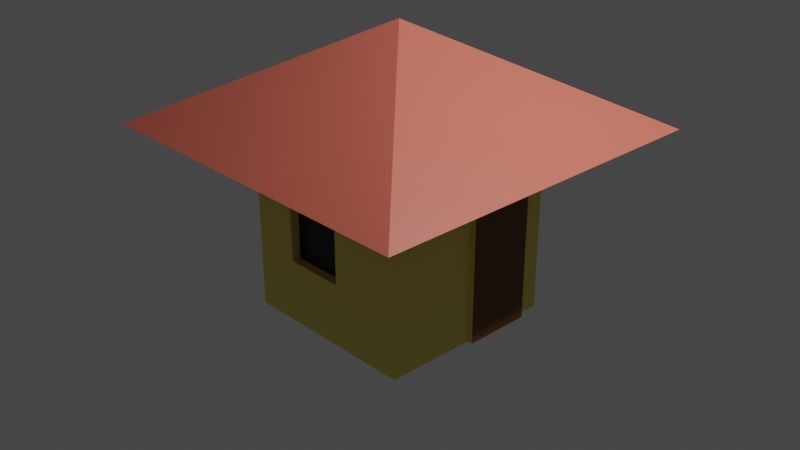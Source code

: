 # Source: smallhouse.blend  (saved by Blender 2.92.15; exported with 4.5.12 LTS)
import bpy
from mathutils import Matrix  # noqa: F401  (used for matrix-valued properties, if any)

bpy.ops.wm.read_factory_settings(use_empty=True)
scene = bpy.context.scene
scene.name = 'Scene'

# ---- collections
col_collection = bpy.data.collections.new('Collection'); scene.collection.children.link(col_collection)

# ---- materials (node trees are filled in below, after node groups)
mat_material_002 = bpy.data.materials.new('Material.002')
mat_material_002.use_transparent_shadow = False
mat_material_003 = bpy.data.materials.new('Material.003')
mat_material_003.use_transparent_shadow = False
mat_material_004 = bpy.data.materials.new('Material.004')
mat_material_004.use_transparent_shadow = False
mat_material_001 = bpy.data.materials.new('Material.001')
mat_material_001.use_transparent_shadow = False

# ---- material node trees
mat_material_002.use_nodes = True; mat_material_002.node_tree.nodes.clear()
_N = mat_material_002.node_tree.nodes; _L = mat_material_002.node_tree.links
n0 = _N.new('ShaderNodeBsdfPrincipled'); n0.name = 'Principled BSDF'; n0.location = (10, 300)
n0.distribution = 'GGX'
n0.subsurface_method = 'BURLEY'
n0.inputs[0].default_value = (0.8, 0.6939, 0.1495, 1.0)
n0.inputs[3].default_value = 1.45
n0.inputs[27].default_value = (0.0, 0.0, 0.0, 1.0)
n0.inputs[28].default_value = 1.0
n1 = _N.new('ShaderNodeOutputMaterial'); n1.name = 'Material Output'; n1.location = (300, 300)
_L.new(n0.outputs[0], n1.inputs[0])
n1.is_active_output = True
mat_material_003.use_nodes = True; mat_material_003.node_tree.nodes.clear()
_N = mat_material_003.node_tree.nodes; _L = mat_material_003.node_tree.links
n0 = _N.new('ShaderNodeBsdfPrincipled'); n0.name = 'Principled BSDF'; n0.location = (10, 300)
n0.distribution = 'GGX'
n0.subsurface_method = 'BURLEY'
n0.inputs[0].default_value = (0.8, 0.1716, 0.1204, 1.0)
n0.inputs[3].default_value = 1.45
n0.inputs[27].default_value = (0.0, 0.0, 0.0, 1.0)
n0.inputs[28].default_value = 1.0
n1 = _N.new('ShaderNodeOutputMaterial'); n1.name = 'Material Output'; n1.location = (300, 300)
_L.new(n0.outputs[0], n1.inputs[0])
n1.is_active_output = True
mat_material_004.use_nodes = True; mat_material_004.node_tree.nodes.clear()
_N = mat_material_004.node_tree.nodes; _L = mat_material_004.node_tree.links
n0 = _N.new('ShaderNodeBsdfPrincipled'); n0.name = 'Principled BSDF'; n0.location = (10, 300)
n0.distribution = 'GGX'
n0.subsurface_method = 'BURLEY'
n0.inputs[0].default_value = (0.1523, 0.05041, 0.0, 1.0)
n0.inputs[3].default_value = 1.45
n0.inputs[27].default_value = (0.0, 0.0, 0.0, 1.0)
n0.inputs[28].default_value = 1.0
n1 = _N.new('ShaderNodeOutputMaterial'); n1.name = 'Material Output'; n1.location = (300, 300)
_L.new(n0.outputs[0], n1.inputs[0])
n1.is_active_output = True
mat_material_001.use_nodes = True; mat_material_001.node_tree.nodes.clear()
_N = mat_material_001.node_tree.nodes; _L = mat_material_001.node_tree.links
n0 = _N.new('ShaderNodeBsdfPrincipled'); n0.name = 'Principled BSDF'; n0.location = (10, 300)
n0.distribution = 'GGX'
n0.subsurface_method = 'BURLEY'
n0.inputs[0].default_value = (0.0, 0.0, 0.0, 1.0)
n0.inputs[3].default_value = 1.45
n0.inputs[27].default_value = (0.0, 0.0, 0.0, 1.0)
n0.inputs[28].default_value = 1.0
n1 = _N.new('ShaderNodeOutputMaterial'); n1.name = 'Material Output'; n1.location = (300, 300)
_L.new(n0.outputs[0], n1.inputs[0])
n1.is_active_output = True

# ---- world
world_world = bpy.data.worlds.new('World'); scene.world = world_world
world_world.use_nodes = True; world_world.node_tree.nodes.clear()
_N = world_world.node_tree.nodes; _L = world_world.node_tree.links
n0 = _N.new('ShaderNodeOutputWorld'); n0.name = 'World Output'; n0.location = (300, 300)
n1 = _N.new('ShaderNodeBackground'); n1.name = 'Background'; n1.location = (10, 300)
n1.inputs[0].default_value = (0.05088, 0.05088, 0.05088, 1.0)
_L.new(n1.outputs[0], n0.inputs[0])
n0.is_active_output = True
world_world.color = (0.05088, 0.05088, 0.05088)
world_world.use_sun_shadow = False
world_world.sun_shadow_jitter_overblur = 0.0

# ---- cameras
cam_camera = bpy.data.cameras.new('Camera')
cam_camera.clip_end = 100.0
cam_camera.ortho_scale = 7.314

# ---- lights
light_light = bpy.data.lights.new('Light', 'POINT')
light_light.transmission_factor = 0.0
light_light.energy = 1000.0
light_light.shadow_soft_size = 0.1
light_light.shadow_maximum_resolution = 0.006
light_light.use_absolute_resolution = True

# ---- meshes
me_cube_001 = bpy.data.meshes.new('Cube.001')
me_cube_001.from_pydata([(-1.0, -1.0, -1.0), (-1.0, -1.0, 1.0), (-1.0, 1.0, -1.0), (-1.0, 1.0, 1.0), (1.0, -1.0, -1.0), (1.0, -1.0, 1.0), (1.0, 1.0, -1.0), (1.0, 1.0, 1.0), (-1.916, -1.916, 1.0), (-1.916, 1.916, 1.0), (1.916, 1.916, 1.0), (1.916, -1.916, 1.0), (0.0, 0.0, 2.077), (-1.0, -1.0, -0.3119), (-1.0, 1.0, -0.3119), (1.0, 1.0, -0.3119), (1.0, -1.0, -0.3119), (-1.0, -1.0, 0.4732), (-1.0, 1.0, 0.4732), (1.0, 1.0, 0.4732), (1.0, -1.0, 0.4732), (-1.0, -0.00765, -1.0), (-1.0, -0.00765, 1.0), (1.0, -0.00765, -1.0), (1.0, -0.00765, 1.0), (-1.916, -0.01466, 1.0), (1.916, -0.01466, 1.0), (1.0, -0.00765, -0.3119), (-1.0, -0.00765, -0.3119), (1.0, -0.00765, 0.4732), (-1.0, -0.00765, 0.4732), (-1.0, 0.7364, 1.0), (1.0, 0.7364, -1.0), (-1.916, 1.411, 1.0), (-0.5012, -0.5012, 1.796), (0.5012, -0.5012, 1.796), (-1.0, 0.7364, -0.3119), (-1.0, 0.7364, 0.4732), (-1.0, 0.7364, -1.0), (1.0, 0.7364, 1.0), (1.916, 1.411, 1.0), (1.0, 0.7364, -0.3119), (1.0, 0.7364, 0.4732), (0.1748, 1.0, -1.0), (-0.4918, 1.0, -1.0), (-0.4918, 1.0, 1.0), (0.1748, 1.0, 1.0), (-0.4918, -1.0, -1.0), (0.1748, -1.0, -1.0), (0.1748, -1.0, 1.0), (-0.4918, -1.0, 1.0), (-0.9423, 1.916, 1.0), (0.3349, 1.916, 1.0), (0.3349, -1.916, 1.0), (-0.9423, -1.916, 1.0), (0.1748, -1.0, -0.3119), (-0.4918, -1.0, -0.3119), (-0.4918, 1.0, -0.3119), (0.1748, 1.0, -0.3119), (0.1748, -1.0, 0.4732), (-0.4918, -1.0, 0.4732), (-0.4918, 1.0, 0.4732), (0.1748, 1.0, 0.4732), (0.1748, -0.00765, -1.0), (-0.4918, -0.00765, -1.0), (0.1748, 0.7364, -1.0), (-0.4918, 0.7364, -1.0), (0.08762, -0.5012, 1.796), (-0.2465, -0.5012, 1.796), (0.1748, -0.9, -0.3119), (-0.4918, -0.9, -0.3119), (0.1748, -0.9, 0.4732), (-0.4918, -0.9, 0.4732), (1.058, 0.7364, -0.3119), (1.058, -0.00765, -0.3119), (1.058, 0.7364, 0.4732), (1.058, -0.00765, 0.4732), (1.058, -0.00765, -1.0), (1.058, 0.7364, -1.0)], [], [(37, 31, 3, 18), (62, 46, 7, 19), (29, 24, 5, 20), (60, 50, 1, 17), (63, 23, 4, 48), (22, 1, 8, 25), (34, 68, 67, 35, 12), (49, 5, 11, 53), (45, 3, 9, 51), (39, 7, 10, 40), (10, 52, 51, 9, 12), (35, 40, 10, 12), (33, 25, 8, 34), (47, 56, 13, 0), (23, 27, 16, 4), (43, 58, 15, 6), (38, 36, 14, 2), (56, 60, 17, 13), (27, 29, 20, 16), (58, 62, 19, 15), (36, 37, 18, 14), (13, 17, 30, 28), (27, 23, 77, 74), (0, 13, 28, 21), (41, 42, 75, 73), (5, 24, 26, 11), (31, 22, 25, 33), (65, 32, 23, 63), (42, 39, 24, 29), (17, 1, 22, 30), (19, 7, 39, 42), (43, 6, 32, 65), (3, 31, 33, 9), (6, 15, 41, 32), (15, 19, 42, 41), (28, 30, 37, 36), (21, 28, 36, 38), (9, 33, 34, 12), (11, 26, 40, 35), (24, 39, 40, 26), (53, 11, 35, 67), (30, 22, 31, 37), (8, 54, 68, 34), (54, 53, 67, 68), (2, 44, 66, 38), (44, 43, 65, 66), (38, 66, 64, 21), (66, 65, 63, 64), (14, 18, 61, 57), (57, 61, 62, 58), (16, 20, 59, 55), (55, 59, 71, 69), (2, 14, 57, 44), (44, 57, 58, 43), (4, 16, 55, 48), (48, 55, 56, 47), (7, 46, 52, 10), (46, 45, 51, 52), (1, 50, 54, 8), (50, 49, 53, 54), (21, 64, 47, 0), (64, 63, 48, 47), (20, 5, 49, 59), (59, 49, 50, 60), (18, 3, 45, 61), (61, 45, 46, 62), (69, 71, 72, 70), (59, 60, 72, 71), (56, 55, 69, 70), (60, 56, 70, 72), (73, 75, 76, 74), (78, 73, 74, 77), (29, 27, 74, 76), (23, 32, 78, 77), (32, 41, 73, 78), (42, 29, 76, 75)])
me_cube_001.polygons.foreach_set('material_index', [0, 0, 0, 0, 0, 1, 1, 1, 1, 1, 1, 1, 1, 0, 0, 0, 0, 0, 0, 0, 0, 0, 0, 0, 0, 1, 1, 0, 0, 0, 0, 0, 1, 0, 0, 0, 0, 1, 1, 1, 1, 0, 1, 1, 0, 0, 0, 0, 0, 0, 0, 0, 0, 0, 0, 0, 1, 1, 1, 1, 0, 0, 0, 0, 0, 0, 3, 0, 0, 0, 2, 2, 0, 0, 0, 0])
_uv = me_cube_001.uv_layers.new(name='UVMap')
_uv.uv.foreach_set('vector', [0.5591, 0.217, 0.625, 0.217, 0.625, 0.25, 0.5591, 0.25, 0.5591, 0.3969, 0.625, 0.3969, 0.625, 0.5, 0.5591, 0.5, 0.5591, 0.626, 0.625, 0.626, 0.625, 0.75, 0.5591, 0.75, 0.5591, 0.9365, 0.625, 0.9365, 0.625, 1.0, 0.5591, 1.0, 0.2719, 0.626, 0.375, 0.626, 0.375, 0.75, 0.2719, 0.75, 0.625, 0.124, 0.625, 0.0, 0.625, 0.0, 0.625, 0.124, 0.625, 1.0, 0.625, 0.9834, 0.625, 0.9616, 0.625, 0.9346, 0.625, 1.0, 0.625, 0.8531, 0.625, 0.75, 0.625, 0.75, 0.625, 0.8531, 0.625, 0.3135, 0.625, 0.25, 0.625, 0.25, 0.625, 0.3135, 0.625, 0.533, 0.625, 0.5, 0.625, 0.5, 0.625, 0.533, 0.625, 0.5, 0.625, 0.3969, 0.625, 0.3135, 0.625, 0.25, 0.625, 0.5, 0.625, 0.75, 0.625, 0.533, 0.625, 0.5, 0.625, 0.75, 0.625, 0.217, 0.625, 0.124, 0.625, 0.0, 0.625, 0.1846, 0.375, 0.9365, 0.461, 0.9365, 0.461, 1.0, 0.375, 1.0, 0.375, 0.626, 0.461, 0.626, 0.461, 0.75, 0.375, 0.75, 0.375, 0.3969, 0.461, 0.3969, 0.461, 0.5, 0.375, 0.5, 0.375, 0.217, 0.461, 0.217, 0.461, 0.25, 0.375, 0.25, 0.461, 0.9365, 0.5591, 0.9365, 0.5591, 1.0, 0.461, 1.0, 0.461, 0.626, 0.5591, 0.626, 0.5591, 0.75, 0.461, 0.75, 0.461, 0.3969, 0.5591, 0.3969, 0.5591, 0.5, 0.461, 0.5, 0.461, 0.217, 0.5591, 0.217, 0.5591, 0.25, 0.461, 0.25, 0.461, 0.0, 0.5591, 0.0, 0.5591, 0.124, 0.461, 0.124, 0.461, 0.626, 0.375, 0.626, 0.375, 0.626, 0.461, 0.626, 0.375, 0.0, 0.461, 0.0, 0.461, 0.124, 0.375, 0.124, 0.461, 0.533, 0.5591, 0.533, 0.5591, 0.533, 0.461, 0.533, 0.625, 0.75, 0.625, 0.626, 0.625, 0.626, 0.625, 0.75, 0.625, 0.217, 0.625, 0.124, 0.625, 0.124, 0.625, 0.217, 0.2719, 0.533, 0.375, 0.533, 0.375, 0.626, 0.2719, 0.626, 0.5591, 0.533, 0.625, 0.533, 0.625, 0.626, 0.5591, 0.626, 0.5591, 0.0, 0.625, 0.0, 0.625, 0.124, 0.5591, 0.124, 0.5591, 0.5, 0.625, 0.5, 0.625, 0.533, 0.5591, 0.533, 0.2719, 0.5, 0.375, 0.5, 0.375, 0.533, 0.2719, 0.533, 0.625, 0.25, 0.625, 0.217, 0.625, 0.217, 0.625, 0.25, 0.375, 0.5, 0.461, 0.5, 0.461, 0.533, 0.375, 0.533, 0.461, 0.5, 0.5591, 0.5, 0.5591, 0.533, 0.461, 0.533, 0.461, 0.124, 0.5591, 0.124, 0.5591, 0.217, 0.461, 0.217, 0.375, 0.124, 0.461, 0.124, 0.461, 0.217, 0.375, 0.217, 0.625, 0.25, 0.625, 0.217, 0.625, 0.1846, 0.625, 0.25, 0.625, 0.75, 0.625, 0.626, 0.625, 0.533, 0.625, 0.75, 0.625, 0.626, 0.625, 0.533, 0.625, 0.533, 0.625, 0.626, 0.625, 0.8531, 0.625, 0.75, 0.625, 0.9346, 0.625, 0.9616, 0.5591, 0.124, 0.625, 0.124, 0.625, 0.217, 0.5591, 0.217, 0.625, 1.0, 0.625, 0.9365, 0.625, 0.9834, 0.625, 1.0, 0.625, 0.9365, 0.625, 0.8531, 0.625, 0.9616, 0.625, 0.9834, 0.125, 0.5, 0.1885, 0.5, 0.1885, 0.533, 0.125, 0.533, 0.1885, 0.5, 0.2719, 0.5, 0.2719, 0.533, 0.1885, 0.533, 0.125, 0.533, 0.1885, 0.533, 0.1885, 0.626, 0.125, 0.626, 0.1885, 0.533, 0.2719, 0.533, 0.2719, 0.626, 0.1885, 0.626, 0.461, 0.25, 0.5591, 0.25, 0.5591, 0.3135, 0.461, 0.3135, 0.461, 0.3135, 0.5591, 0.3135, 0.5591, 0.3969, 0.461, 0.3969, 0.461, 0.75, 0.5591, 0.75, 0.5591, 0.8531, 0.461, 0.8531, 0.461, 0.8531, 0.5591, 0.8531, 0.5591, 0.8531, 0.461, 0.8531, 0.375, 0.25, 0.461, 0.25, 0.461, 0.3135, 0.375, 0.3135, 0.375, 0.3135, 0.461, 0.3135, 0.461, 0.3969, 0.375, 0.3969, 0.375, 0.75, 0.461, 0.75, 0.461, 0.8531, 0.375, 0.8531, 0.375, 0.8531, 0.461, 0.8531, 0.461, 0.9365, 0.375, 0.9365, 0.625, 0.5, 0.625, 0.3969, 0.625, 0.3969, 0.625, 0.5, 0.625, 0.3969, 0.625, 0.3135, 0.625, 0.3135, 0.625, 0.3969, 0.625, 1.0, 0.625, 0.9365, 0.625, 0.9365, 0.625, 1.0, 0.625, 0.9365, 0.625, 0.8531, 0.625, 0.8531, 0.625, 0.9365, 0.125, 0.626, 0.1885, 0.626, 0.1885, 0.75, 0.125, 0.75, 0.1885, 0.626, 0.2719, 0.626, 0.2719, 0.75, 0.1885, 0.75, 0.5591, 0.75, 0.625, 0.75, 0.625, 0.8531, 0.5591, 0.8531, 0.5591, 0.8531, 0.625, 0.8531, 0.625, 0.9365, 0.5591, 0.9365, 0.5591, 0.25, 0.625, 0.25, 0.625, 0.3135, 0.5591, 0.3135, 0.5591, 0.3135, 0.625, 0.3135, 0.625, 0.3969, 0.5591, 0.3969, 0.461, 0.8531, 0.5591, 0.8531, 0.5591, 0.9365, 0.461, 0.9365, 0.5591, 0.8531, 0.5591, 0.9365, 0.5591, 0.9365, 0.5591, 0.8531, 0.461, 0.9365, 0.461, 0.8531, 0.461, 0.8531, 0.461, 0.9365, 0.5591, 0.9365, 0.461, 0.9365, 0.461, 0.9365, 0.5591, 0.9365, 0.461, 0.533, 0.5591, 0.533, 0.5591, 0.626, 0.461, 0.626, 0.375, 0.533, 0.461, 0.533, 0.461, 0.626, 0.375, 0.626, 0.5591, 0.626, 0.461, 0.626, 0.461, 0.626, 0.5591, 0.626, 0.375, 0.626, 0.375, 0.533, 0.375, 0.533, 0.375, 0.626, 0.375, 0.533, 0.461, 0.533, 0.461, 0.533, 0.375, 0.533, 0.5591, 0.533, 0.5591, 0.626, 0.5591, 0.626, 0.5591, 0.533])
me_cube_001.materials.append(mat_material_002)
me_cube_001.materials.append(mat_material_003)
me_cube_001.materials.append(mat_material_004)
me_cube_001.materials.append(mat_material_001)
me_cube_001.use_remesh_fix_poles = True
me_cube_001.use_remesh_preserve_attributes = False
me_cube_001.use_mirror_vertex_groups = False
me_cube_001.update()

# ---- objects
ob_light = bpy.data.objects.new('Light', light_light)
ob_camera = bpy.data.objects.new('Camera', cam_camera)
ob_cube = bpy.data.objects.new('Cube', me_cube_001)

# ---- transforms, parenting, visibility, modifiers, constraints
ob_light.location = (4.076, 1.005, 5.904)
ob_light.rotation_euler = (0.6503, 0.05522, 1.866)
ob_light.lock_rotations_4d = False
ob_light.empty_display_type = 'ARROWS'
ob_light.color = (0.0, 0.0, 0.0, 0.0)
ob_light.lineart.crease_threshold = 0.0
ob_camera.location = (7.359, -6.926, 4.958)
ob_camera.rotation_euler = (1.109, 0.0, 0.8149)
ob_camera.lock_rotations_4d = False
ob_camera.empty_display_type = 'ARROWS'
ob_camera.color = (0.0, 0.0, 0.0, 0.0)
ob_camera.display_type = 'WIRE'
ob_camera.lineart.crease_threshold = 0.0
ob_cube.location = (0.0, 0.0, 0.0)
ob_cube.lineart.crease_threshold = 0.0

# ---- collection membership
col_collection.objects.link(ob_light)
col_collection.objects.link(ob_camera)
col_collection.objects.link(ob_cube)

# ---- scene / render settings (as saved in the file)
scene.camera = ob_camera
scene.frame_start = 1; scene.frame_end = 250; scene.frame_set(1)
scene.render.engine = 'BLENDER_EEVEE_NEXT'
scene.cycles.use_denoising = False
scene.cycles.samples = 128
scene.cycles.sampling_pattern = 'TABULATED_SOBOL'
scene.cycles.use_adaptive_sampling = False
scene.cycles.use_light_tree = False
scene.view_settings.view_transform = 'Filmic'
bpy.context.view_layer.update()
